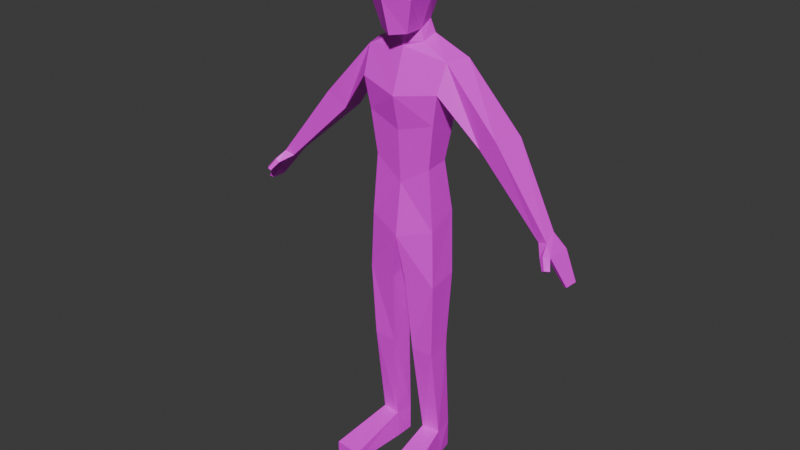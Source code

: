 # Source: Robot.blend  (saved by Blender 4.5.90; exported with 4.5.12 LTS)
import bpy
from mathutils import Matrix  # noqa: F401  (used for matrix-valued properties, if any)

bpy.ops.wm.read_factory_settings(use_empty=True)
scene = bpy.context.scene
scene.name = 'Scene'

# ---- collections
col_collection = bpy.data.collections.new('Collection'); scene.collection.children.link(col_collection)

# ---- images (referenced by path relative to the original .blend; pixels are not part of the script)
import os
ASSET_DIR = os.environ.get("B2B_ASSET_DIR", "")  # directory of the original .blend (textures are referenced by path, not embedded)
HERE = os.path.dirname(os.path.abspath(__file__))  # packed textures are extracted next to this script under _unpacked/

def load_image(name, relpath, width, height, colorspace="sRGB"):
    """Load a texture the original file referenced (path relative to the .blend, or extracted next to this script)."""
    p = next((c for c in (os.path.join(HERE, relpath), os.path.join(ASSET_DIR, relpath)) if relpath and os.path.exists(c)), "")
    if p:
        img = bpy.data.images.load(p, check_existing=True)
        img.name = name
    else:  # same state as the original file: an image datablock whose file is absent (Cycles renders it pink)
        img = bpy.data.images.new(name, width, height)
        img.source = "FILE"
        img.filepath = "//" + (relpath or name)
    img.colorspace_settings.name = colorspace
    return img
img_uvgrid = load_image('UVGrid', 'RobotTexture.png', 1024, 1024, 'sRGB')

# ---- materials (node trees are filled in below, after node groups)
mat_material_001 = bpy.data.materials.new('Material.001')

# ---- material node trees
mat_material_001.use_nodes = True; mat_material_001.node_tree.nodes.clear()
_N = mat_material_001.node_tree.nodes; _L = mat_material_001.node_tree.links
n0 = _N.new('ShaderNodeBsdfPrincipled'); n0.name = 'Principled BSDF'; n0.location = (-200, 100)
n1 = _N.new('ShaderNodeOutputMaterial'); n1.name = 'Material Output'; n1.location = (200, 100)
n2 = _N.new('ShaderNodeTexImage'); n2.name = 'Image Texture'; n2.location = (-490, 79)
n2.image = img_uvgrid
n2.interpolation = 'Closest'
_L.new(n0.outputs[0], n1.inputs[0])
_L.new(n2.outputs[0], n0.inputs[0])
n1.is_active_output = True

# ---- world
world_world = bpy.data.worlds.new('World'); scene.world = world_world
world_world.use_nodes = True; world_world.node_tree.nodes.clear()
_N = world_world.node_tree.nodes; _L = world_world.node_tree.links
n0 = _N.new('ShaderNodeOutputWorld'); n0.name = 'World Output'; n0.location = (200, 100)
n1 = _N.new('ShaderNodeBackground'); n1.name = 'Background'; n1.location = (-200, 100)
n1.inputs[0].default_value = (0.05088, 0.05088, 0.05088, 1.0)
_L.new(n1.outputs[0], n0.inputs[0])
n0.is_active_output = True
world_world.color = (0.05088, 0.05088, 0.05088)
world_world.sun_shadow_jitter_overblur = 0.0

# ---- meshes
me_cube_001 = bpy.data.meshes.new('Cube.001')
me_cube_001.from_pydata([(0.135, -0.06825, 0.9964), (0.1647, -0.04441, 1.62), (0.0, 0.07961, 1.081), (0.0, 0.05947, 1.666), (0.0, -0.1057, 0.9572), (0.0, -0.06552, 1.649), (0.1578, -0.08387, 1.516), (0.0, -0.1207, 1.488), (0.0, 0.08296, 1.531), (0.1927, 0.04187, 1.622), (0.1281, 0.0526, 1.044), (0.1579, 0.05926, 1.55), (0.1439, -0.07224, 0.7767), (0.05593, 0.05195, 0.1123), (0.1409, 0.04447, 0.7974), (0.1356, -0.01201, 0.1068), (0.1278, 0.05971, 0.1122), (0.02793, -0.08713, 0.7782), (0.06365, -0.01977, 0.107), (0.1148, -0.06631, 1.233), (0.0, -0.07935, 1.159), (0.0, 0.04631, 1.196), (0.1097, 0.02855, 1.238), (0.3682, -0.04342, 1.398), (0.2975, -0.03098, 1.346), (0.3908, 0.07042, 1.384), (0.3093, 0.06071, 1.334), (0.592, -0.05535, 1.108), (0.5558, -0.04721, 1.096), (0.5817, 0.0004202, 1.125), (0.5455, 0.008559, 1.114), (0.6229, -0.07797, 1.076), (0.5989, -0.064, 1.068), (0.6243, 0.01665, 1.072), (0.6003, 0.03062, 1.064), (0.6799, -0.06108, 0.9788), (0.6657, -0.05283, 0.9743), (0.6807, -0.005224, 0.9763), (0.6665, 0.003026, 0.9718), (0.6049, -0.09628, 1.083), (0.5913, -0.09294, 1.071), (0.6288, -0.08783, 1.065), (0.6157, -0.0849, 1.054), (0.6261, -0.1182, 1.045), (0.6167, -0.1151, 1.038), (0.6413, -0.1048, 1.043), (0.6323, -0.1022, 1.036), (0.0, 0.04447, 1.739), (0.0, -0.06685, 1.705), (0.05086, -0.0356, 1.709), (0.05246, 0.01323, 1.735), (0.0, -0.1766, 1.831), (0.1013, -0.03596, 1.841), (0.07699, 0.03681, 1.834), (0.0, 0.0893, 1.852), (0.0, -0.1401, 1.702), (0.0, 0.05673, 1.952), (0.07306, 0.01575, 1.941), (0.08499, -0.04928, 1.948), (0.0, -0.03866, 1.983), (0.05321, -0.1088, 1.709), (0.0, 0.06926, 0.9428), (0.1363, -0.07509, 1.399), (0.0, -0.09205, 1.359), (0.0, 0.05274, 1.416), (0.1338, 0.0439, 1.394), (0.0633, -0.03651, 1.669), (0.0, 0.05465, 1.683), (0.06421, 0.02547, 1.685), (0.0, -0.06948, 1.664), (0.1339, -0.06209, 0.4826), (0.02237, 0.04177, 0.7955), (0.04378, -0.06249, 0.4791), (0.0869, -0.1325, 1.831), (0.0735, -0.1086, 1.947), (0.0, -0.1365, 1.966), (0.05593, 0.05195, 0.000696), (0.1429, -0.01201, 0.000696), (0.1278, 0.05971, 0.000696), (0.05633, -0.01977, 0.000696), (0.1775, -0.2457, 0.04205), (0.07212, -0.2534, 0.0422), (0.1775, -0.2457, 0.000696), (0.07212, -0.2534, 0.000696), (0.1326, 0.02936, 0.4683), (0.1337, 0.02859, 0.5263), (0.1333, -0.00178, 0.4925), (0.04086, 0.02795, 0.5228), (0.04382, 0.02842, 0.4648), (0.04313, -0.002185, 0.4891), (-0.135, -0.06825, 0.9964), (-0.1647, -0.04441, 1.62), (-0.1578, -0.08387, 1.516), (-0.1927, 0.04187, 1.622), (-0.1281, 0.0526, 1.044), (-0.1579, 0.05926, 1.55), (-0.1439, -0.07224, 0.7767), (-0.05593, 0.05195, 0.1123), (-0.1409, 0.04447, 0.7974), (-0.1356, -0.01201, 0.1068), (-0.1278, 0.05971, 0.1122), (-0.02793, -0.08713, 0.7782), (-0.06365, -0.01977, 0.107), (-0.1148, -0.06631, 1.233), (-0.1097, 0.02855, 1.238), (-0.3682, -0.04342, 1.398), (-0.2975, -0.03098, 1.346), (-0.3908, 0.07042, 1.384), (-0.3093, 0.06071, 1.334), (-0.592, -0.05535, 1.108), (-0.5558, -0.04721, 1.096), (-0.5817, 0.0004202, 1.125), (-0.5455, 0.008559, 1.114), (-0.6229, -0.07797, 1.076), (-0.5989, -0.064, 1.068), (-0.6243, 0.01665, 1.072), (-0.6003, 0.03062, 1.064), (-0.6799, -0.06108, 0.9788), (-0.6657, -0.05283, 0.9743), (-0.6807, -0.005224, 0.9763), (-0.6665, 0.003026, 0.9718), (-0.6049, -0.09628, 1.083), (-0.5913, -0.09294, 1.071), (-0.6288, -0.08783, 1.065), (-0.6157, -0.0849, 1.054), (-0.6261, -0.1182, 1.045), (-0.6167, -0.1151, 1.038), (-0.6413, -0.1048, 1.043), (-0.6323, -0.1022, 1.036), (-0.05086, -0.0356, 1.709), (-0.05246, 0.01323, 1.735), (-0.1013, -0.03596, 1.841), (-0.07699, 0.03681, 1.834), (-0.07306, 0.01575, 1.941), (-0.08499, -0.04928, 1.948), (-0.05321, -0.1088, 1.709), (-0.1363, -0.07509, 1.399), (-0.1338, 0.0439, 1.394), (-0.0633, -0.03651, 1.669), (-0.06421, 0.02547, 1.685), (-0.1339, -0.06209, 0.4826), (-0.02237, 0.04177, 0.7955), (-0.04378, -0.06249, 0.4791), (-0.0869, -0.1325, 1.831), (-0.0735, -0.1086, 1.947), (-0.05593, 0.05195, 0.000696), (-0.1429, -0.01201, 0.000696), (-0.1278, 0.05971, 0.000696), (-0.05633, -0.01977, 0.000696), (-0.1775, -0.2457, 0.04205), (-0.07212, -0.2534, 0.0422), (-0.1775, -0.2457, 0.000696), (-0.07212, -0.2534, 0.000696), (-0.1326, 0.02936, 0.4683), (-0.1337, 0.02859, 0.5263), (-0.1333, -0.00178, 0.4925), (-0.04086, 0.02795, 0.5228), (-0.04382, 0.02842, 0.4648), (-0.04313, -0.002185, 0.4891)], [], [(10, 0, 12, 14), (8, 3, 9, 11), (62, 6, 7, 63), (64, 8, 11, 65), (4, 17, 12, 0), (65, 11, 6, 62), (10, 22, 19, 0), (2, 21, 22, 10), (0, 19, 20, 4), (9, 1, 23, 25), (1, 6, 24, 23), (11, 9, 25, 26), (6, 11, 26, 24), (26, 25, 29, 30), (23, 24, 28, 27), (24, 26, 30, 28), (25, 23, 27, 29), (68, 67, 47, 50), (69, 66, 49, 48), (66, 68, 50, 49), (30, 29, 33, 34), (31, 27, 39, 41), (28, 30, 34, 32), (29, 27, 31, 33), (34, 33, 37, 38), (35, 36, 38, 37), (31, 32, 36, 35), (32, 34, 38, 36), (33, 31, 35, 37), (40, 42, 46, 44), (27, 28, 40, 39), (32, 31, 41, 42), (28, 32, 42, 40), (43, 44, 46, 45), (39, 40, 44, 43), (41, 39, 43, 45), (42, 41, 45, 46), (7, 6, 1, 5), (47, 54, 53, 50), (50, 53, 52, 49), (52, 53, 57, 58), (48, 49, 60, 55), (51, 73, 74, 75), (49, 52, 73, 60), (53, 54, 56, 57), (60, 73, 51, 55), (61, 2, 10), (61, 71, 17, 4), (22, 65, 62, 19), (21, 64, 65, 22), (19, 62, 63, 20), (1, 9, 68, 66), (5, 1, 66, 69), (9, 3, 67, 68), (12, 17, 72, 70), (70, 72, 18, 15), (59, 58, 57, 56), (52, 58, 74, 73), (58, 59, 75, 74), (14, 71, 61, 10), (16, 15, 77, 78), (15, 18, 81, 80), (13, 16, 78, 76), (18, 13, 76, 79), (80, 81, 83, 82), (18, 79, 83, 81), (77, 15, 80, 82), (79, 77, 82, 83), (84, 85, 86), (87, 88, 89), (84, 88, 87, 85), (12, 70, 86, 85, 14), (14, 85, 87, 71), (84, 16, 13, 88), (70, 15, 16, 84, 86), (71, 87, 89, 72, 17), (89, 88, 13, 18, 72), (94, 98, 96, 90), (8, 95, 93, 3), (136, 63, 7, 92), (64, 137, 95, 8), (4, 90, 96, 101), (137, 136, 92, 95), (94, 90, 103, 104), (2, 94, 104, 21), (90, 4, 20, 103), (93, 107, 105, 91), (91, 105, 106, 92), (95, 108, 107, 93), (92, 106, 108, 95), (108, 112, 111, 107), (105, 109, 110, 106), (106, 110, 112, 108), (107, 111, 109, 105), (139, 130, 47, 67), (69, 48, 129, 138), (138, 129, 130, 139), (112, 116, 115, 111), (113, 123, 121, 109), (110, 114, 116, 112), (111, 115, 113, 109), (116, 120, 119, 115), (117, 119, 120, 118), (113, 117, 118, 114), (114, 118, 120, 116), (115, 119, 117, 113), (122, 126, 128, 124), (109, 121, 122, 110), (114, 124, 123, 113), (110, 122, 124, 114), (125, 127, 128, 126), (121, 125, 126, 122), (123, 127, 125, 121), (124, 128, 127, 123), (7, 5, 91, 92), (47, 130, 132, 54), (130, 129, 131, 132), (131, 134, 133, 132), (48, 55, 135, 129), (51, 75, 144, 143), (129, 135, 143, 131), (132, 133, 56, 54), (135, 55, 51, 143), (61, 94, 2), (61, 4, 101, 141), (104, 103, 136, 137), (21, 104, 137, 64), (103, 20, 63, 136), (91, 138, 139, 93), (5, 69, 138, 91), (93, 139, 67, 3), (96, 140, 142, 101), (140, 99, 102, 142), (59, 56, 133, 134), (131, 143, 144, 134), (134, 144, 75, 59), (98, 94, 61, 141), (100, 147, 146, 99), (99, 149, 150, 102), (97, 145, 147, 100), (102, 148, 145, 97), (149, 151, 152, 150), (102, 150, 152, 148), (146, 151, 149, 99), (148, 152, 151, 146), (153, 155, 154), (156, 158, 157), (153, 154, 156, 157), (96, 98, 154, 155, 140), (98, 141, 156, 154), (153, 157, 97, 100), (140, 155, 153, 100, 99), (141, 101, 142, 158, 156), (158, 142, 102, 97, 157), (78, 77, 79, 76), (147, 145, 148, 146)])
_uv = me_cube_001.uv_layers.new(name='UVMap')
_uv.uv.foreach_set('vector', [0.01562, 0.7031, 0.01562, 0.6328, 0.1016, 0.6328, 0.1016, 0.7031, 0.4062, 0.2891, 0.4062, 0.3438, 0.3359, 0.3438, 0.3359, 0.2891, 0.2734, 0.2266, 0.2734, 0.2891, 0.2031, 0.2891, 0.2031, 0.2266, 0.4062, 0.2266, 0.4062, 0.2891, 0.3359, 0.2891, 0.3359, 0.2266, 0.01562, 0.5859, 0.1016, 0.5859, 0.1016, 0.6328, 0.01562, 0.6328, 0.3359, 0.2266, 0.3359, 0.2891, 0.2734, 0.2891, 0.2734, 0.2266, 0.3359, 0.09375, 0.3359, 0.1562, 0.2734, 0.1562, 0.2734, 0.09375, 0.4062, 0.09375, 0.4062, 0.1562, 0.3359, 0.1562, 0.3359, 0.09375, 0.2734, 0.09375, 0.2734, 0.1562, 0.2031, 0.1562, 0.2031, 0.09375, 0.8281, 0.3438, 0.7812, 0.3438, 0.7812, 0.1953, 0.8281, 0.1953, 0.7812, 0.3438, 0.7344, 0.3438, 0.7344, 0.1953, 0.7812, 0.1953, 0.8672, 0.3438, 0.8281, 0.3438, 0.8281, 0.1953, 0.8672, 0.1953, 0.7344, 0.3438, 0.6875, 0.3438, 0.6875, 0.1953, 0.7344, 0.1953, 0.8672, 0.1953, 0.8281, 0.1953, 0.8281, 0.01562, 0.8672, 0.01562, 0.7812, 0.1953, 0.7344, 0.1953, 0.7344, 0.01562, 0.7812, 0.01562, 0.7344, 0.1953, 0.6875, 0.1953, 0.6875, 0.01562, 0.7344, 0.01562, 0.8281, 0.1953, 0.7812, 0.1953, 0.7812, 0.01562, 0.8281, 0.01562, 0.3359, 0.4141, 0.4062, 0.4141, 0.4062, 0.4844, 0.3359, 0.4844, 0.2031, 0.4141, 0.2734, 0.4141, 0.2734, 0.4844, 0.2031, 0.4844, 0.2734, 0.4141, 0.3359, 0.4141, 0.3359, 0.4844, 0.2734, 0.4844, 0.7812, 0.3906, 0.7969, 0.3906, 0.7969, 0.4141, 0.7812, 0.4141, 0.2188, 0.04688, 0.2188, 0.03906, 0.2422, 0.03906, 0.2422, 0.04688, 0.9141, 0.3906, 0.9609, 0.3906, 0.9609, 0.4141, 0.8906, 0.4141, 0.7969, 0.3906, 0.8438, 0.3906, 0.8672, 0.4141, 0.7969, 0.4141, 0.7812, 0.4141, 0.7969, 0.4141, 0.7969, 0.4766, 0.7812, 0.4766, 0.8438, 0.4766, 0.8438, 0.4922, 0.7969, 0.4922, 0.7969, 0.4766, 0.8672, 0.4141, 0.8906, 0.4141, 0.9141, 0.4766, 0.8438, 0.4766, 0.8906, 0.4141, 0.9609, 0.4141, 0.9609, 0.4766, 0.9141, 0.4766, 0.7969, 0.4141, 0.8672, 0.4141, 0.8438, 0.4766, 0.7969, 0.4766, 0.2422, 0.02344, 0.2422, 0.01562, 0.2578, 0.01562, 0.2578, 0.02344, 0.2188, 0.03906, 0.2188, 0.02344, 0.2422, 0.02344, 0.2422, 0.03906, 0.2188, 0.0625, 0.2188, 0.04688, 0.2422, 0.04688, 0.2422, 0.0625, 0.2188, 0.02344, 0.2188, 0.01562, 0.2422, 0.01562, 0.2422, 0.02344, 0.2578, 0.03906, 0.2578, 0.03906, 0.2578, 0.04688, 0.2578, 0.04688, 0.2422, 0.03906, 0.2422, 0.02344, 0.2578, 0.02344, 0.2578, 0.03906, 0.2422, 0.04688, 0.2422, 0.03906, 0.2578, 0.03906, 0.2578, 0.04688, 0.2422, 0.0625, 0.2422, 0.04688, 0.2578, 0.04688, 0.2578, 0.0625, 0.2031, 0.2891, 0.2734, 0.2891, 0.2734, 0.3438, 0.2031, 0.3438, 0.7891, 0.5391, 0.7891, 0.6016, 0.7344, 0.6016, 0.7344, 0.5391, 0.7344, 0.5391, 0.7344, 0.6016, 0.7031, 0.6016, 0.7031, 0.5391, 0.7031, 0.6016, 0.7344, 0.6016, 0.7344, 0.6562, 0.7031, 0.6562, 0.6094, 0.5, 0.6484, 0.5, 0.6484, 0.5391, 0.6094, 0.5391, 0.6094, 0.6016, 0.6484, 0.6016, 0.6484, 0.6562, 0.6094, 0.6562, 0.7031, 0.5391, 0.7031, 0.6016, 0.6484, 0.6016, 0.6484, 0.5391, 0.7344, 0.6016, 0.7891, 0.6016, 0.7891, 0.6562, 0.7344, 0.6562, 0.6484, 0.5391, 0.6484, 0.6016, 0.6094, 0.6016, 0.6094, 0.5391, 0.4062, 0.01562, 0.4062, 0.09375, 0.3359, 0.09375, 0.01562, 0.5078, 0.1016, 0.5078, 0.1016, 0.5859, 0.01562, 0.5859, 0.3359, 0.1562, 0.3359, 0.2266, 0.2734, 0.2266, 0.2734, 0.1562, 0.4062, 0.1562, 0.4062, 0.2266, 0.3359, 0.2266, 0.3359, 0.1562, 0.2734, 0.1562, 0.2734, 0.2266, 0.2031, 0.2266, 0.2031, 0.1562, 0.2734, 0.3438, 0.3359, 0.3438, 0.3359, 0.4141, 0.2734, 0.4141, 0.2031, 0.3438, 0.2734, 0.3438, 0.2734, 0.4141, 0.2031, 0.4141, 0.3359, 0.3438, 0.4062, 0.3438, 0.4062, 0.4141, 0.3359, 0.4141, 0.1016, 0.6328, 0.1016, 0.5859, 0.25, 0.5859, 0.25, 0.6328, 0.25, 0.6328, 0.25, 0.5859, 0.4297, 0.5859, 0.4297, 0.6328, 0.6094, 0.7109, 0.6484, 0.7109, 0.6484, 0.7422, 0.6094, 0.7422, 0.7031, 0.6016, 0.7031, 0.6562, 0.6484, 0.6562, 0.6484, 0.6016, 0.6484, 0.7109, 0.6094, 0.7109, 0.6094, 0.6562, 0.6484, 0.6562, 0.1016, 0.7031, 0.1016, 0.75, 0.01562, 0.75, 0.01562, 0.7031, 0.8984, 0.8516, 0.8984, 0.8047, 0.9453, 0.8047, 0.9453, 0.8516, 0.8984, 0.8047, 0.8516, 0.8047, 0.8516, 0.6719, 0.8984, 0.6719, 0.8984, 0.8906, 0.8984, 0.8516, 0.9453, 0.8516, 0.9453, 0.8906, 0.8516, 0.8047, 0.8516, 0.8516, 0.8125, 0.8516, 0.8125, 0.8047, 0.8984, 0.6719, 0.8516, 0.6719, 0.8516, 0.6328, 0.8984, 0.6328, 0.8516, 0.8047, 0.8125, 0.8047, 0.8125, 0.6719, 0.8516, 0.6719, 0.9453, 0.8047, 0.8984, 0.8047, 0.8984, 0.6719, 0.9453, 0.6719, 0.9844, 0.8047, 0.9453, 0.8047, 0.9453, 0.6719, 0.9844, 0.6719, 0.2578, 0.7031, 0.2344, 0.7031, 0.25, 0.6953, 0.2344, 0.5078, 0.2578, 0.5078, 0.25, 0.5391, 0.2578, 0.7031, 0.2578, 0.75, 0.2344, 0.75, 0.2344, 0.7031, 0.1016, 0.6328, 0.25, 0.6328, 0.25, 0.6953, 0.2344, 0.7031, 0.1016, 0.7031, 0.1016, 0.7031, 0.2344, 0.7031, 0.2344, 0.75, 0.1016, 0.75, 0.2578, 0.7031, 0.4297, 0.7031, 0.4297, 0.75, 0.2578, 0.75, 0.25, 0.6328, 0.4297, 0.6328, 0.4297, 0.7031, 0.2578, 0.7031, 0.25, 0.6953, 0.1016, 0.5078, 0.2344, 0.5078, 0.25, 0.5391, 0.25, 0.5859, 0.1016, 0.5859, 0.25, 0.5391, 0.2578, 0.5078, 0.4297, 0.5078, 0.4297, 0.5859, 0.25, 0.5859, 0.4766, 0.4453, 0.4766, 0.3438, 0.5469, 0.3438, 0.5469, 0.4453, 0.01562, 0.2891, 0.07812, 0.2891, 0.07812, 0.3438, 0.01562, 0.3438, 0.1406, 0.2266, 0.2031, 0.2266, 0.2031, 0.2891, 0.1406, 0.2891, 0.01562, 0.2266, 0.07812, 0.2266, 0.07812, 0.2891, 0.01562, 0.2891, 0.5938, 0.4453, 0.5469, 0.4453, 0.5469, 0.3438, 0.5938, 0.3438, 0.07812, 0.2266, 0.1406, 0.2266, 0.1406, 0.2891, 0.07812, 0.2891, 0.07812, 0.09375, 0.1406, 0.09375, 0.1406, 0.1562, 0.07812, 0.1562, 0.01562, 0.09375, 0.07812, 0.09375, 0.07812, 0.1562, 0.01562, 0.1562, 0.1406, 0.09375, 0.2031, 0.09375, 0.2031, 0.1562, 0.1406, 0.1562, 0.7812, 0.8984, 0.6406, 0.8984, 0.6406, 0.8594, 0.7812, 0.8594, 0.7812, 0.8594, 0.6406, 0.8594, 0.6406, 0.8047, 0.7812, 0.8047, 0.7812, 0.9375, 0.6406, 0.9375, 0.6406, 0.8984, 0.7812, 0.8984, 0.7812, 0.8047, 0.6406, 0.8047, 0.6406, 0.7578, 0.7812, 0.7578, 0.6406, 0.9375, 0.4609, 0.9375, 0.4609, 0.8984, 0.6406, 0.8984, 0.6406, 0.8594, 0.4609, 0.8594, 0.4609, 0.8047, 0.6406, 0.8047, 0.6406, 0.8047, 0.4609, 0.8047, 0.4609, 0.7578, 0.6406, 0.7578, 0.6406, 0.8984, 0.4609, 0.8984, 0.4609, 0.8594, 0.6406, 0.8594, 0.07812, 0.4141, 0.07812, 0.4844, 0.01562, 0.4844, 0.01562, 0.4141, 0.2031, 0.4141, 0.2031, 0.4844, 0.1406, 0.4844, 0.1406, 0.4141, 0.1406, 0.4141, 0.1406, 0.4844, 0.07812, 0.4844, 0.07812, 0.4141, 0.9844, 0.5078, 0.9844, 0.5391, 0.9609, 0.5391, 0.9609, 0.5078, 0.1719, 0.01562, 0.1719, 0.03125, 0.1562, 0.03125, 0.1562, 0.01562, 0.8438, 0.5078, 0.8672, 0.5391, 0.7969, 0.5391, 0.7969, 0.5078, 0.9609, 0.5078, 0.9609, 0.5391, 0.8906, 0.5391, 0.9141, 0.5078, 0.9844, 0.5391, 0.9844, 0.6016, 0.9609, 0.6016, 0.9609, 0.5391, 0.9141, 0.6016, 0.9609, 0.6016, 0.9609, 0.6094, 0.9141, 0.6094, 0.8906, 0.5391, 0.9141, 0.6016, 0.8438, 0.6016, 0.8672, 0.5391, 0.8672, 0.5391, 0.8438, 0.6016, 0.7969, 0.6016, 0.7969, 0.5391, 0.9609, 0.5391, 0.9609, 0.6016, 0.9141, 0.6016, 0.8906, 0.5391, 0.1484, 0.03125, 0.1484, 0.05469, 0.125, 0.05469, 0.125, 0.03125, 0.1562, 0.01562, 0.1562, 0.03125, 0.1484, 0.03125, 0.1484, 0.01562, 0.1875, 0.01562, 0.1875, 0.03125, 0.1719, 0.03125, 0.1719, 0.01562, 0.1484, 0.01562, 0.1484, 0.03125, 0.125, 0.03125, 0.125, 0.01562, 0.1562, 0.05469, 0.1719, 0.05469, 0.1719, 0.0625, 0.1562, 0.0625, 0.1562, 0.03125, 0.1562, 0.05469, 0.1484, 0.05469, 0.1484, 0.03125, 0.1719, 0.03125, 0.1719, 0.05469, 0.1562, 0.05469, 0.1562, 0.03125, 0.1875, 0.03125, 0.1875, 0.05469, 0.1719, 0.05469, 0.1719, 0.03125, 0.2031, 0.2891, 0.2031, 0.3438, 0.1406, 0.3438, 0.1406, 0.2891, 0.4453, 0.5391, 0.4922, 0.5391, 0.4922, 0.6016, 0.4453, 0.6016, 0.4922, 0.5391, 0.5312, 0.5391, 0.5312, 0.6016, 0.4922, 0.6016, 0.5312, 0.6016, 0.5312, 0.6562, 0.4922, 0.6562, 0.4922, 0.6016, 0.6094, 0.5, 0.6094, 0.5391, 0.5703, 0.5391, 0.5703, 0.5, 0.6094, 0.6016, 0.6094, 0.6562, 0.5703, 0.6562, 0.5703, 0.6016, 0.5312, 0.5391, 0.5703, 0.5391, 0.5703, 0.6016, 0.5312, 0.6016, 0.4922, 0.6016, 0.4922, 0.6562, 0.4453, 0.6562, 0.4453, 0.6016, 0.5703, 0.5391, 0.6094, 0.5391, 0.6094, 0.6016, 0.5703, 0.6016, 0.01562, 0.01562, 0.07812, 0.09375, 0.01562, 0.09375, 0.6562, 0.4453, 0.5938, 0.4453, 0.5938, 0.3438, 0.6562, 0.3438, 0.07812, 0.1562, 0.1406, 0.1562, 0.1406, 0.2266, 0.07812, 0.2266, 0.01562, 0.1562, 0.07812, 0.1562, 0.07812, 0.2266, 0.01562, 0.2266, 0.1406, 0.1562, 0.2031, 0.1562, 0.2031, 0.2266, 0.1406, 0.2266, 0.1406, 0.3438, 0.1406, 0.4141, 0.07812, 0.4141, 0.07812, 0.3438, 0.2031, 0.3438, 0.2031, 0.4141, 0.1406, 0.4141, 0.1406, 0.3438, 0.07812, 0.3438, 0.07812, 0.4141, 0.01562, 0.4141, 0.01562, 0.3438, 0.5469, 0.3438, 0.5469, 0.2031, 0.5938, 0.2031, 0.5938, 0.3438, 0.5469, 0.2031, 0.5469, 0.01562, 0.5938, 0.01562, 0.5938, 0.2031, 0.6094, 0.7109, 0.6094, 0.7422, 0.5703, 0.7422, 0.5703, 0.7109, 0.5312, 0.6016, 0.5703, 0.6016, 0.5703, 0.6562, 0.5312, 0.6562, 0.5703, 0.7109, 0.5703, 0.6562, 0.6094, 0.6562, 0.6094, 0.7109, 0.4766, 0.3438, 0.4766, 0.4453, 0.4297, 0.4453, 0.4297, 0.3438, 0.2266, 0.8672, 0.2266, 0.9141, 0.1875, 0.9141, 0.1875, 0.8672, 0.1875, 0.8672, 0.05469, 0.8672, 0.05469, 0.8203, 0.1875, 0.8203, 0.2734, 0.8672, 0.2734, 0.9141, 0.2266, 0.9141, 0.2266, 0.8672, 0.1875, 0.8203, 0.1875, 0.7812, 0.2266, 0.7812, 0.2266, 0.8203, 0.05469, 0.8672, 0.01562, 0.8672, 0.01562, 0.8203, 0.05469, 0.8203, 0.1875, 0.8203, 0.05469, 0.8203, 0.05469, 0.7812, 0.1875, 0.7812, 0.1875, 0.9141, 0.05469, 0.9141, 0.05469, 0.8672, 0.1875, 0.8672, 0.1875, 0.9609, 0.05469, 0.9609, 0.05469, 0.9141, 0.1875, 0.9141, 0.4766, 0.1953, 0.4922, 0.2031, 0.4766, 0.2266, 0.6562, 0.2266, 0.6406, 0.2031, 0.6562, 0.1953, 0.4766, 0.1953, 0.4766, 0.2266, 0.4297, 0.2266, 0.4297, 0.1953, 0.5469, 0.3438, 0.4766, 0.3438, 0.4766, 0.2266, 0.4922, 0.2031, 0.5469, 0.2031, 0.4766, 0.3438, 0.4297, 0.3438, 0.4297, 0.2266, 0.4766, 0.2266, 0.4766, 0.1953, 0.4297, 0.1953, 0.4297, 0.01562, 0.4766, 0.01562, 0.5469, 0.2031, 0.4922, 0.2031, 0.4766, 0.1953, 0.4766, 0.01562, 0.5469, 0.01562, 0.6562, 0.3438, 0.5938, 0.3438, 0.5938, 0.2031, 0.6406, 0.2031, 0.6562, 0.2266, 0.6406, 0.2031, 0.5938, 0.2031, 0.5938, 0.01562, 0.6562, 0.01562, 0.6562, 0.1953, 0.9453, 0.8516, 0.9453, 0.8047, 0.9844, 0.8047, 0.9844, 0.8516, 0.2266, 0.9141, 0.2266, 0.9609, 0.1875, 0.9609, 0.1875, 0.9141])
me_cube_001.materials.append(mat_material_001)
me_cube_001.update()
arm_armature = bpy.data.armatures.new('Armature')  # bones are not reproduced

# ---- objects
ob_cube = bpy.data.objects.new('Cube', me_cube_001)
ob_armature = bpy.data.objects.new('Armature', arm_armature)

# ---- transforms, parenting, visibility, modifiers, constraints
ob_cube.parent = ob_armature
ob_cube.location = (0.0, 0.0, 0.0)
_vg = ob_cube.vertex_groups.new(name='root')
for _i, _w in zip([0, 2, 4, 10, 17, 61, 71, 87, 90, 94, 101, 141, 156], [0.07245, 0.03109, 0.7349, 0.04978, 0.02151, 0.4655, 0.004691, 0.0004504, 0.07245, 0.04978, 0.02151, 0.004691, 0.0004504]): _vg.add([_i], _w, 'REPLACE')
_vg = ob_cube.vertex_groups.new(name='hips')
for _i, _w in zip([0, 2, 4, 10, 19, 20, 21, 22, 61, 62, 63, 90, 94, 103, 104, 136], [0.009229, 0.8638, 0.05808, 0.1313, 0.1749, 0.7362, 0.9295, 0.1977, 0.4677, 0.0324, 0.1242, 0.009229, 0.1313, 0.1749, 0.1977, 0.0324]): _vg.add([_i], _w, 'REPLACE')
_vg = ob_cube.vertex_groups.new(name='spine')
for _i, _w in zip([6, 7, 8, 10, 19, 20, 21, 22, 62, 63, 64, 65, 92, 94, 103, 104, 136, 137], [0.07972, 0.163, 0.1364, 0.05081, 0.7285, 0.193, 0.05887, 0.7288, 0.7617, 0.6982, 0.9254, 0.8291, 0.07972, 0.05081, 0.7285, 0.7288, 0.7617, 0.8291]): _vg.add([_i], _w, 'REPLACE')
_vg = ob_cube.vertex_groups.new(name='chest')
for _i, _w in zip([3, 5, 6, 7, 8, 47, 48, 49, 50, 55, 60, 62, 63, 64, 66, 67, 68, 69, 92, 129, 130, 135, 136, 138, 139], [0.7697, 0.7289, 0.04987, 0.6484, 0.7543, 0.136, 0.1589, 0.01645, 0.01429, 0.0136, 0.0005242, 0.03734, 0.1176, 0.03817, 0.1191, 0.6845, 0.112, 0.4845, 0.04987, 0.01645, 0.01429, 0.0005242, 0.03734, 0.1191, 0.112]): _vg.add([_i], _w, 'REPLACE')
_vg = ob_cube.vertex_groups.new(name='neck')
for _i, _w in zip([5, 48, 49, 51, 55, 60, 69, 73, 129, 135, 143], [0.05938, 0.1204, 0.02562, 0.0804, 0.3045, 0.3088, 0.1861, 0.05972, 0.02562, 0.3088, 0.05972]): _vg.add([_i], _w, 'REPLACE')
_vg = ob_cube.vertex_groups.new(name='head')
for _i, _w in zip([3, 5, 47, 48, 49, 50, 51, 52, 53, 54, 55, 56, 57, 58, 59, 60, 66, 67, 68, 69, 73, 74, 75, 129, 130, 131, 132, 133, 134, 135, 138, 139, 143, 144], [0.07645, 0.07582, 0.8063, 0.6591, 0.8134, 0.8631, 0.9042, 0.9719, 0.9737, 0.9681, 0.6421, 0.9918, 0.9938, 0.9911, 0.998, 0.6371, 0.1277, 0.1243, 0.09267, 0.2027, 0.927, 0.9819, 0.9775, 0.8134, 0.8631, 0.9719, 0.9737, 0.9938, 0.9911, 0.6371, 0.1277, 0.09267, 0.927, 0.9819]): _vg.add([_i], _w, 'REPLACE')
_vg = ob_cube.vertex_groups.new(name='shoulder.l')
for _i, _w in zip([1, 3, 5, 6, 7, 9, 47, 48, 49, 50, 60, 62, 63, 65, 66, 67, 68, 69], [0.8615, 0.06189, 0.0577, 0.6731, 0.05494, 0.07261, 0.02804, 0.02811, 0.1112, 0.09097, 0.004805, 0.09725, 0.008273, 0.0206, 0.713, 0.09935, 0.7317, 0.05599]): _vg.add([_i], _w, 'REPLACE')
_vg = ob_cube.vertex_groups.new(name='upperarm.l')
for _i, _w in zip([1, 6, 7, 8, 9, 11, 23, 24, 25, 26, 62, 65, 68], [0.111, 0.1853, 0.004208, 0.03916, 0.9255, 0.9258, 0.8639, 0.8313, 0.07913, 0.09171, 0.03448, 0.09896, 0.05913]): _vg.add([_i], _w, 'REPLACE')
_vg = ob_cube.vertex_groups.new(name='forearm.l')
for _i, _w in zip([23, 24, 25, 26, 27, 28, 29, 30, 33, 34], [0.123, 0.1417, 0.9249, 0.9079, 0.01288, 0.07416, 0.9247, 0.9263, 0.02937, 0.07157]): _vg.add([_i], _w, 'REPLACE')
_vg = ob_cube.vertex_groups.new(name='hand.l')
for _i, _w in zip([27, 28, 30, 32, 33, 34, 38], [0.009366, 0.7845, 0.05493, 0.008449, 0.4861, 0.6912, 0.0249]): _vg.add([_i], _w, 'REPLACE')
_vg = ob_cube.vertex_groups.new(name='finger.l')
for _i, _w in zip([33, 34, 35, 36, 37, 38], [0.4267, 0.1602, 0.9565, 0.961, 0.9784, 0.9482]): _vg.add([_i], _w, 'REPLACE')
_vg = ob_cube.vertex_groups.new(name='thumb.prox.l')
for _i, _w in zip([27, 28, 29, 31, 32, 33, 34, 35, 36, 39, 40, 41, 42, 44], [0.9385, 0.1558, 0.05664, 0.9469, 0.9296, 0.042, 0.07468, 0.02841, 0.01686, 0.948, 0.8795, 0.178, 0.2534, 0.1099]): _vg.add([_i], _w, 'REPLACE')
_vg = ob_cube.vertex_groups.new(name='thumb.dist.l')
for _i, _w in zip([31, 32, 39, 40, 41, 42, 43, 44, 45, 46], [0.01853, 0.01405, 0.04393, 0.09894, 0.8254, 0.7896, 0.9765, 0.8893, 0.9884, 0.9966]): _vg.add([_i], _w, 'REPLACE')
_vg = ob_cube.vertex_groups.new(name='shoulder.r')
for _i, _w in zip([3, 5, 7, 47, 48, 63, 67, 69, 91, 92, 93, 129, 130, 135, 136, 137, 138, 139], [0.06189, 0.0577, 0.05494, 0.02804, 0.02811, 0.008273, 0.09935, 0.05599, 0.8615, 0.6731, 0.07261, 0.1112, 0.09097, 0.004805, 0.09725, 0.0206, 0.713, 0.7317]): _vg.add([_i], _w, 'REPLACE')
_vg = ob_cube.vertex_groups.new(name='upperarm.r')
for _i, _w in zip([7, 8, 91, 92, 93, 95, 105, 106, 107, 108, 136, 137, 139], [0.004208, 0.03916, 0.111, 0.1853, 0.9255, 0.9258, 0.8639, 0.8313, 0.07913, 0.09171, 0.03448, 0.09896, 0.05913]): _vg.add([_i], _w, 'REPLACE')
_vg = ob_cube.vertex_groups.new(name='forearm.r')
for _i, _w in zip([105, 106, 107, 108, 109, 110, 111, 112, 115, 116], [0.123, 0.1417, 0.9249, 0.9079, 0.01288, 0.07416, 0.9247, 0.9263, 0.02937, 0.07157]): _vg.add([_i], _w, 'REPLACE')
_vg = ob_cube.vertex_groups.new(name='hand.r')
for _i, _w in zip([109, 110, 112, 114, 115, 116, 120], [0.009366, 0.7845, 0.05493, 0.008449, 0.4861, 0.6912, 0.0249]): _vg.add([_i], _w, 'REPLACE')
_vg = ob_cube.vertex_groups.new(name='finger.r')
for _i, _w in zip([115, 116, 117, 118, 119, 120], [0.4267, 0.1602, 0.9565, 0.961, 0.9784, 0.9482]): _vg.add([_i], _w, 'REPLACE')
_vg = ob_cube.vertex_groups.new(name='thumb.prox.r')
for _i, _w in zip([109, 110, 111, 113, 114, 115, 116, 117, 118, 121, 122, 123, 124, 126], [0.9385, 0.1558, 0.05664, 0.9469, 0.9296, 0.042, 0.07468, 0.02841, 0.01686, 0.948, 0.8795, 0.178, 0.2534, 0.1099]): _vg.add([_i], _w, 'REPLACE')
_vg = ob_cube.vertex_groups.new(name='thumb.dist.r')
for _i, _w in zip([113, 114, 121, 122, 123, 124, 125, 126, 127, 128], [0.01853, 0.01405, 0.04393, 0.09894, 0.8254, 0.7896, 0.9765, 0.8893, 0.9884, 0.9966]): _vg.add([_i], _w, 'REPLACE')
_vg = ob_cube.vertex_groups.new(name='upperleg.l')
for _i, _w in zip([0, 2, 4, 10, 12, 14, 15, 17, 18, 19, 20, 22, 61, 70, 71, 72, 84, 85, 86, 87, 88, 89], [0.8721, 0.04173, 0.0984, 0.7666, 0.9775, 0.9756, 0.0, 0.9384, 0.0, 0.06392, 0.00338, 0.04614, 0.03257, 0.01454, 0.9489, 0.00513, 0.008662, 0.9101, 0.0443, 0.8896, 0.07054, 0.01755]): _vg.add([_i], _w, 'REPLACE')
_vg = ob_cube.vertex_groups.new(name='leg.l')
for _i, _w in zip([13, 15, 16, 18, 70, 72, 76, 77, 78, 79, 84, 85, 86, 87, 88, 89], [0.4734, 0.003023, 0.4725, 0.001119, 0.8971, 0.9029, 0.123, 0.006411, 0.1248, 0.002051, 0.9841, 0.2988, 0.9189, 0.1817, 0.8547, 0.9888]): _vg.add([_i], _w, 'REPLACE')
_vg = ob_cube.vertex_groups.new(name='foot.l')
for _i, _w in zip([13, 15, 16, 18, 76, 77, 78, 79, 80, 81, 82, 83, 84, 88], [0.5239, 0.9731, 0.5252, 0.9743, 0.8764, 0.9716, 0.8745, 0.9738, 0.9992, 0.9985, 0.9993, 0.9989, 0.03954, 0.0398]): _vg.add([_i], _w, 'REPLACE')
_vg = ob_cube.vertex_groups.new(name='upperleg.r')
for _i, _w in zip([2, 4, 20, 61, 90, 94, 96, 98, 99, 101, 102, 103, 104, 140, 141, 142, 153, 154, 155, 156, 157, 158], [0.04173, 0.0984, 0.00338, 0.03257, 0.8721, 0.7666, 0.9775, 0.9756, 0.0, 0.9384, 0.0, 0.06392, 0.04614, 0.01454, 0.9489, 0.00513, 0.008662, 0.9101, 0.0443, 0.8896, 0.07054, 0.01755]): _vg.add([_i], _w, 'REPLACE')
_vg = ob_cube.vertex_groups.new(name='leg.r')
for _i, _w in zip([97, 99, 100, 102, 140, 142, 145, 146, 147, 148, 153, 154, 155, 156, 157, 158], [0.4734, 0.003023, 0.4725, 0.001119, 0.8971, 0.9029, 0.123, 0.006411, 0.1248, 0.002051, 0.9841, 0.2988, 0.9189, 0.1817, 0.8547, 0.9888]): _vg.add([_i], _w, 'REPLACE')
_vg = ob_cube.vertex_groups.new(name='foot.r')
for _i, _w in zip([97, 99, 100, 102, 145, 146, 147, 148, 149, 150, 151, 152, 153, 157], [0.5239, 0.9731, 0.5252, 0.9743, 0.8764, 0.9716, 0.8745, 0.9738, 0.9992, 0.9985, 0.9993, 0.9989, 0.03954, 0.0398]): _vg.add([_i], _w, 'REPLACE')
_m = ob_cube.modifiers.new('Armature', 'ARMATURE')
_m.object = ob_armature
ob_armature.location = (0.0, 0.0, 0.0)
ob_armature.show_in_front = True

# ---- collection membership
col_collection.objects.link(ob_cube)
col_collection.objects.link(ob_armature)

# ---- scene / render settings (as saved in the file)
scene.frame_start = 1; scene.frame_end = 63; scene.frame_set(1)
scene.render.engine = 'BLENDER_EEVEE_NEXT'
bpy.context.view_layer.update()

# ---- added for rendering (the .blend has no active camera and no usable light): camera, sun
cam_auto = bpy.data.cameras.new('AutoCamera')
cam_auto.lens = 50.0
cam_auto.sensor_width = 36.0
cam_auto.clip_end = 1000.0
ob_auto_camera = bpy.data.objects.new('AutoCamera', cam_auto)
scene.collection.objects.link(ob_auto_camera)
ob_auto_camera.location = (2.24769, -2.7793, 2.79016)
ob_auto_camera.rotation_euler = (1.09748, -7.21219e-08, 0.694738)
scene.camera = ob_auto_camera
light_auto_sun = bpy.data.lights.new('AutoSun', 'SUN')
light_auto_sun.energy = 3.0
light_auto_sun.angle = 0.0523599
ob_auto_sun = bpy.data.objects.new('AutoSun', light_auto_sun)
scene.collection.objects.link(ob_auto_sun)
ob_auto_sun.rotation_euler = (0.872665, 0.174533, 0.523599)
bpy.context.view_layer.update()
